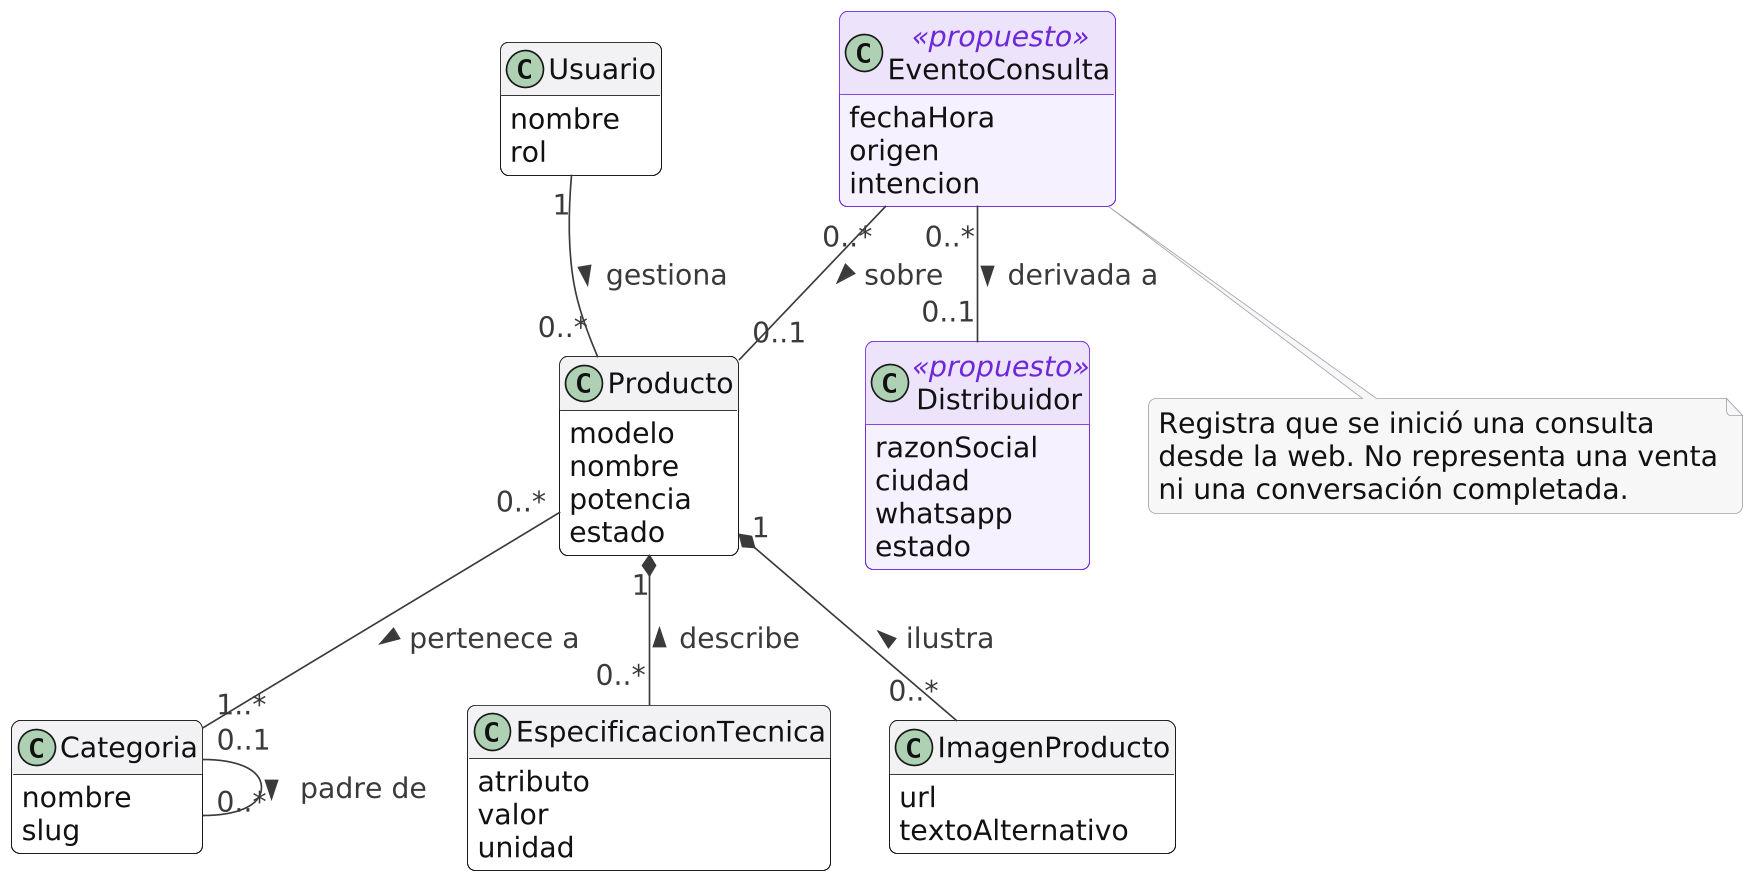

The diagram above was rendered by PlantUML. Its source (embedded in the PNG):
@startuml V4_04_clases
skinparamlocked dpi 160
!include _estilo.iuml
skinparam defaultFontSize 17
hide empty methods

class Categoria {
  nombre
  slug
}
class Producto {
  modelo
  nombre
  potencia
  estado
}
class EspecificacionTecnica {
  atributo
  valor
  unidad
}
class ImagenProducto {
  url
  textoAlternativo
}
class Usuario {
  nombre
  rol
}
class Distribuidor <<propuesto>> {
  razonSocial
  ciudad
  whatsapp
  estado
}
class EventoConsulta <<propuesto>> {
  fechaHora
  origen
  intencion
}

Categoria "0..1" -- "0..*" Categoria : padre de >
Producto "0..*" -- "1..*" Categoria : pertenece a >
Producto "1" *-- "0..*" EspecificacionTecnica : describe <
Producto "1" *-- "0..*" ImagenProducto : ilustra <
EventoConsulta "0..*" -- "0..1" Producto : sobre >
EventoConsulta "0..*" -- "0..1" Distribuidor : derivada a >
Usuario "1" -- "0..*" Producto : gestiona >
note bottom of EventoConsulta
  Registra que se inició una consulta
  desde la web. No representa una venta
  ni una conversación completada.
end note
@enduml